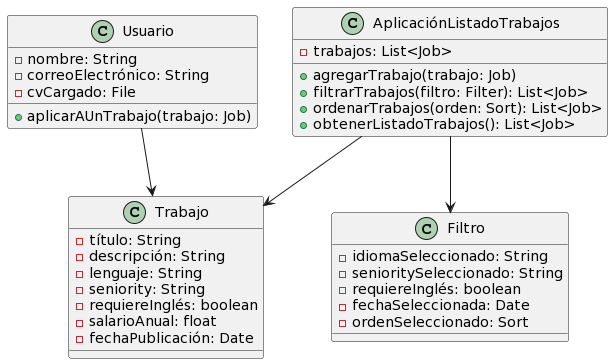

The diagram above was rendered by PlantUML. Its source (embedded in the PNG):
@startuml
class AplicaciónListadoTrabajos {
  - trabajos: List<Job>
  + agregarTrabajo(trabajo: Job)
  + filtrarTrabajos(filtro: Filter): List<Job>
  + ordenarTrabajos(orden: Sort): List<Job>
  + obtenerListadoTrabajos(): List<Job>
}

class Trabajo {
  - título: String
  - descripción: String
  - lenguaje: String
  - seniority: String
  - requiereInglés: boolean
  - salarioAnual: float
  - fechaPublicación: Date
}

class Usuario {
  - nombre: String
  - correoElectrónico: String
  - cvCargado: File
  + aplicarAUnTrabajo(trabajo: Job)
}

class Filtro {
  - idiomaSeleccionado: String
  - senioritySeleccionado: String
  - requiereInglés: boolean
  - fechaSeleccionada: Date
  - ordenSeleccionado: Sort
}

AplicaciónListadoTrabajos --> Trabajo
Usuario --> Trabajo
AplicaciónListadoTrabajos --> Filtro
@enduml